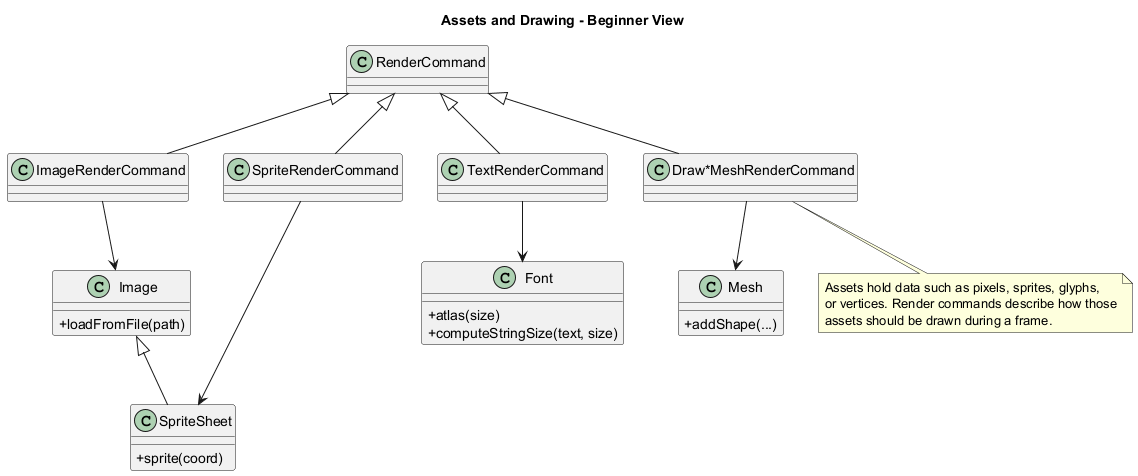

The diagram above was rendered by PlantUML. Its source (embedded in the PNG):
@startuml
title Assets and Drawing - Beginner View

skinparam classAttributeIconSize 0

class Image {
	+ loadFromFile(path)
}

class SpriteSheet {
	+ sprite(coord)
}

class Font {
	+ atlas(size)
	+ computeStringSize(text, size)
}

class Mesh {
	+ addShape(...)
}

class RenderCommand
class "ImageRenderCommand" as ImageCommand
class "SpriteRenderCommand" as SpriteCommand
class "TextRenderCommand" as TextCommand
class "Draw*MeshRenderCommand" as MeshCommand

Image <|-- SpriteSheet
RenderCommand <|-- ImageCommand
RenderCommand <|-- SpriteCommand
RenderCommand <|-- TextCommand
RenderCommand <|-- MeshCommand
ImageCommand --> Image
SpriteCommand --> SpriteSheet
TextCommand --> Font
MeshCommand --> Mesh

note bottom
Assets hold data such as pixels, sprites, glyphs,
or vertices. Render commands describe how those
assets should be drawn during a frame.
end note

@enduml